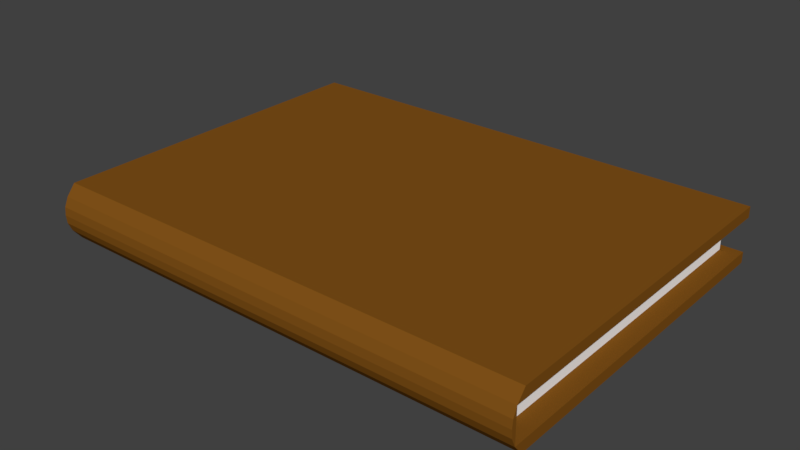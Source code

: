 # Source: Book.blend  (saved by Blender 2.79.0; exported with 4.5.12 LTS)
import bpy
from mathutils import Matrix  # noqa: F401  (used for matrix-valued properties, if any)

bpy.ops.wm.read_factory_settings(use_empty=True)
scene = bpy.context.scene
scene.name = 'Scene'

# ---- collections
col_collection_1 = bpy.data.collections.new('Collection 1'); scene.collection.children.link(col_collection_1)

# ---- materials (node trees are filled in below, after node groups)
mat_material_025 = bpy.data.materials.new('Material.025')
mat_material_025.alpha_threshold = 0.0
mat_material_025.use_transparent_shadow = False
mat_material_025.diffuse_color = (0.2203, 0.08426, 0.009445, 1.0)
mat_material_025.roughness = 0.5
mat_material_024 = bpy.data.materials.new('Material.024')
mat_material_024.alpha_threshold = 0.0
mat_material_024.use_transparent_shadow = False
mat_material_024.diffuse_color = (0.0668, 0.02809, 0.004872, 1.0)
mat_material_024.roughness = 0.5
mat_material_023 = bpy.data.materials.new('Material.023')
mat_material_023.alpha_threshold = 0.0
mat_material_023.use_transparent_shadow = False
mat_material_023.diffuse_color = (1.0, 1.0, 1.0, 1.0)
mat_material_023.roughness = 0.5

# ---- material node trees

# ---- world
world_world = bpy.data.worlds.new('World'); scene.world = world_world
world_world.color = (0.05088, 0.05088, 0.05088)
world_world.use_sun_shadow = False
world_world.sun_shadow_jitter_overblur = 0.0
world_world.cycles.sampling_method = 'MANUAL'

# ---- meshes
me_plane_007 = bpy.data.meshes.new('Plane.007')
me_plane_007.from_pydata([(-1.0, -0.7219, 0.2269), (1.0, -0.7219, 0.2269), (-1.0, 0.6874, 0.2269), (1.0, 0.6874, 0.2269), (-1.0, -0.7577, 0.1829), (1.0, -0.7577, 0.1829), (-1.0, 0.6874, 0.1829), (1.0, 0.6874, 0.1829), (-0.9507, -0.7418, 0.1829), (0.9392, -0.7418, 0.1829), (-0.9737, 0.6705, 0.1829), (0.9737, 0.6705, 0.1829), (0.9464, 0.6498, 0.1829), (-0.9464, 0.6498, 0.1829), (0.9392, -0.7211, 0.1829), (-0.9507, -0.7211, 0.1829), (-1.0, -0.7739, 0.1465), (1.0, -0.7739, 0.1465), (0.9258, 0.6512, 0.1829), (-0.9258, 0.6512, 0.1829), (0.9258, -0.7197, 0.1829), (-0.9258, -0.7197, 0.1829), (-1.0, -0.7219, 8.419e-07), (1.0, -0.7219, 8.419e-07), (-1.0, 0.6874, 8.419e-07), (1.0, 0.6874, 8.419e-07), (-1.0, -0.7577, 0.04404), (1.0, -0.7577, 0.04404), (-1.0, 0.6874, 0.04404), (1.0, 0.6874, 0.04404), (-0.9507, -0.7418, 0.04404), (0.9392, -0.7418, 0.04404), (-0.9737, 0.6705, 0.04404), (0.9737, 0.6705, 0.04404), (0.9464, 0.6498, 0.04404), (-0.9464, 0.6498, 0.04404), (0.9392, -0.7211, 0.04404), (-0.9507, -0.7211, 0.04404), (-1.0, -0.7739, 0.08042), (1.0, -0.7739, 0.08042), (-1.0, -0.7772, 0.1135), (1.0, -0.7772, 0.1135), (-1.0, -0.7577, 0.1135), (1.0, -0.7577, 0.1135), (-0.9507, -0.7418, 0.1135), (0.9392, -0.7418, 0.1135), (0.9392, -0.7211, 0.1135), (-0.9507, -0.7211, 0.1135), (0.9258, 0.6512, 0.04404), (-0.9258, 0.6512, 0.04404), (0.9258, -0.7197, 0.04404), (-0.9258, -0.7197, 0.04404), (0.9258, 0.6512, 0.1135), (-0.9258, 0.6512, 0.1135), (0.9258, -0.7197, 0.1135), (-0.9258, -0.7197, 0.1135)], [], [(0, 2, 3, 1), (5, 7, 11, 9), (3, 2, 6, 7), (0, 1, 5, 4), (1, 3, 7, 5), (2, 0, 4, 6), (6, 4, 8, 10), (7, 6, 10, 11), (4, 5, 9, 8), (10, 8, 15, 13), (11, 10, 13, 12), (9, 11, 12, 14), (15, 8, 44, 47), (5, 4, 16, 17), (17, 16, 40, 41), (4, 5, 43, 42), (40, 16, 42), (4, 42, 16), (17, 41, 43), (5, 17, 43), (14, 15, 47, 46), (8, 9, 45, 44), (9, 14, 46, 45), (14, 12, 18, 20), (13, 15, 21, 19), (15, 14, 20, 21), (12, 13, 19, 18), (21, 20, 54, 55), (20, 18, 52, 54), (18, 19, 53, 52), (19, 21, 55, 53), (22, 23, 25, 24), (27, 31, 33, 29), (25, 29, 28, 24), (22, 26, 27, 23), (23, 27, 29, 25), (24, 28, 26, 22), (28, 32, 30, 26), (29, 33, 32, 28), (26, 30, 31, 27), (32, 35, 37, 30), (33, 34, 35, 32), (31, 36, 34, 33), (37, 47, 44, 30), (27, 39, 38, 26), (39, 41, 40, 38), (26, 42, 43, 27), (40, 42, 38), (26, 38, 42), (39, 43, 41), (27, 43, 39), (44, 47, 46, 45), (36, 46, 47, 37), (30, 44, 45, 31), (31, 45, 46, 36), (36, 50, 48, 34), (35, 49, 51, 37), (37, 51, 50, 36), (34, 48, 49, 35), (51, 55, 54, 50), (50, 54, 52, 48), (48, 52, 53, 49), (49, 53, 55, 51)])
me_plane_007.polygons.foreach_set('material_index', [0, 0, 0, 0, 0, 0, 0, 0, 0, 0, 0, 0, 1, 0, 0, 0, 0, 0, 0, 0, 1, 1, 1, 0, 0, 0, 0, 2, 2, 2, 2, 0, 0, 0, 0, 0, 0, 0, 0, 0, 0, 0, 0, 1, 0, 0, 0, 0, 0, 0, 0, 1, 1, 1, 1, 0, 0, 0, 0, 2, 2, 2, 2])
me_plane_007.materials.append(mat_material_025)
me_plane_007.materials.append(mat_material_024)
me_plane_007.materials.append(mat_material_023)
me_plane_007.use_remesh_preserve_volume = False
me_plane_007.use_remesh_preserve_attributes = False
me_plane_007.use_mirror_vertex_groups = False
me_plane_007.update()

# ---- objects
ob_book = bpy.data.objects.new('Book', me_plane_007)

# ---- transforms, parenting, visibility, modifiers, constraints
ob_book.location = (0.0, 0.0, 0.0)
ob_book.lineart.crease_threshold = 0.0

# ---- collection membership
col_collection_1.objects.link(ob_book)

# ---- scene / render settings (as saved in the file)
scene.frame_start = 1; scene.frame_end = 250; scene.frame_set(1)
scene.render.engine = 'BLENDER_EEVEE_NEXT'
scene.render.resolution_percentage = 50
scene.render.dither_intensity = 0.0
scene.cycles.use_denoising = False
scene.cycles.samples = 128
scene.cycles.sampling_pattern = 'TABULATED_SOBOL'
scene.cycles.use_adaptive_sampling = False
scene.cycles.use_light_tree = False
scene.cycles.blur_glossy = 0.0
scene.cycles.sample_clamp_indirect = 0.0
scene.view_settings.view_transform = 'Standard'
bpy.context.view_layer.update()

# ---- added for rendering (the .blend has no active camera and no usable light): camera, sun
cam_auto = bpy.data.cameras.new('AutoCamera')
cam_auto.lens = 50.0
cam_auto.sensor_width = 36.0
cam_auto.clip_end = 1000.0
ob_auto_camera = bpy.data.objects.new('AutoCamera', cam_auto)
scene.collection.objects.link(ob_auto_camera)
ob_auto_camera.location = (2.30315, -2.80872, 1.95598)
ob_auto_camera.rotation_euler = (1.09748, -7.21219e-08, 0.694738)
scene.camera = ob_auto_camera
light_auto_sun = bpy.data.lights.new('AutoSun', 'SUN')
light_auto_sun.energy = 3.0
light_auto_sun.angle = 0.0523599
ob_auto_sun = bpy.data.objects.new('AutoSun', light_auto_sun)
scene.collection.objects.link(ob_auto_sun)
ob_auto_sun.rotation_euler = (0.872665, 0.174533, 0.523599)
bpy.context.view_layer.update()
